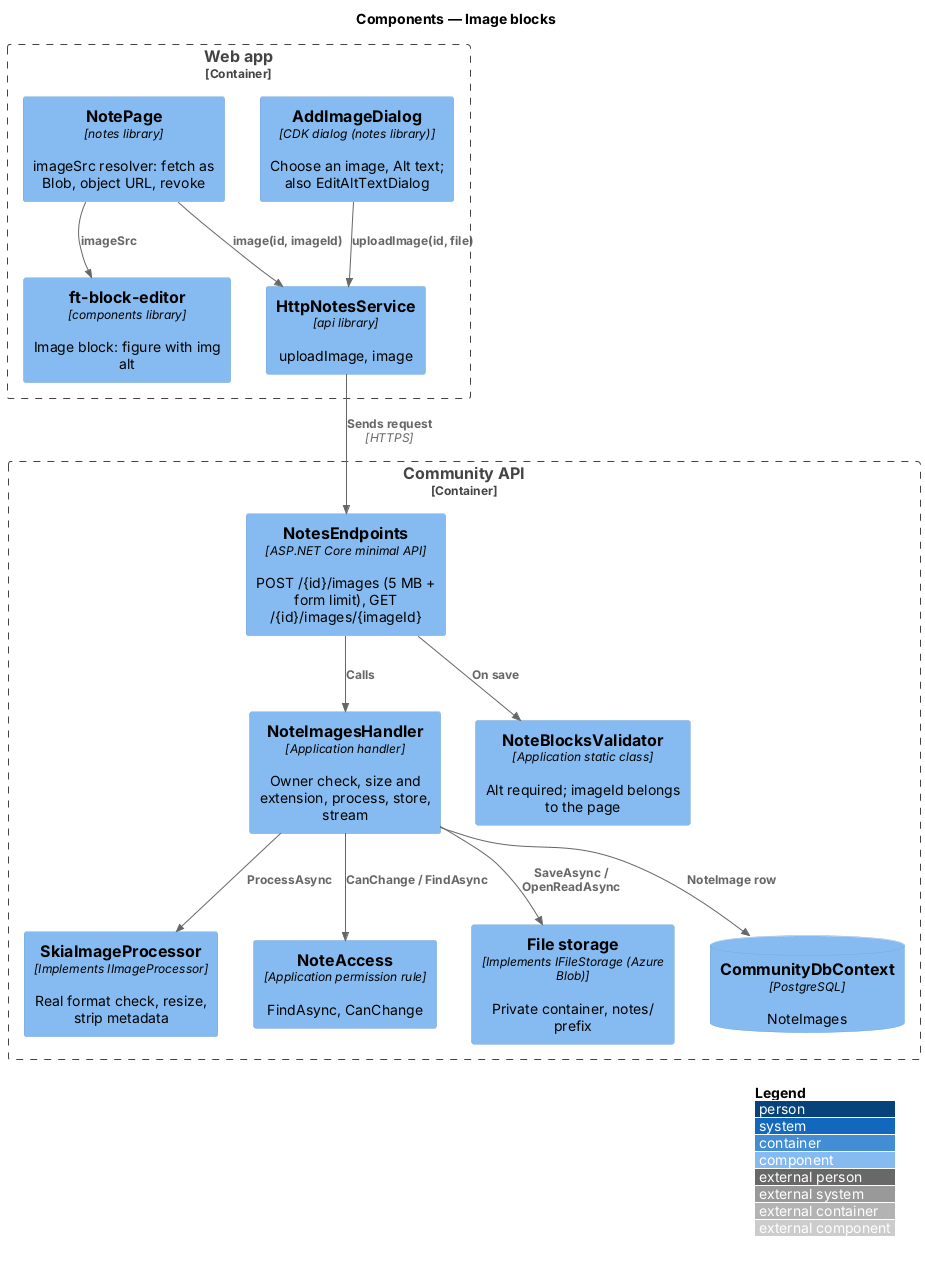

The diagram above was rendered by PlantUML. Its source (embedded in the PNG):
@startuml
!include <C4/C4_Component>
LAYOUT_WITH_LEGEND()
title Components — Image blocks
Container_Boundary(web, "Web app") {
  Component(dlg, "AddImageDialog", "CDK dialog (notes library)", "Choose an image, Alt text; also EditAltTextDialog")
  Component(page, "NotePage", "notes library", "imageSrc resolver: fetch as Blob, object URL, revoke")
  Component(ed, "ft-block-editor", "components library", "Image block: figure with img alt")
  Component(svc, "HttpNotesService", "api library", "uploadImage, image")
}
Container_Boundary(api, "Community API") {
  Component(ep, "NotesEndpoints", "ASP.NET Core minimal API", "POST /{id}/images (5 MB + form limit), GET /{id}/images/{imageId}")
  Component(ih, "NoteImagesHandler", "Application handler", "Owner check, size and extension, process, store, stream")
  Component(proc, "SkiaImageProcessor", "Implements IImageProcessor", "Real format check, resize, strip metadata")
  Component(val, "NoteBlocksValidator", "Application static class", "Alt required; imageId belongs to the page")
  Component(acc, "NoteAccess", "Application permission rule", "FindAsync, CanChange")
  Component(fs, "File storage", "Implements IFileStorage (Azure Blob)", "Private container, notes/ prefix")
  ComponentDb(db, "CommunityDbContext", "PostgreSQL", "NoteImages")
}
Rel(dlg, svc, "uploadImage(id, file)")
Rel(page, svc, "image(id, imageId)")
Rel(page, ed, "imageSrc")
Rel(svc, ep, "Sends request", "HTTPS")
Rel(ep, ih, "Calls")
Rel(ih, acc, "CanChange / FindAsync")
Rel(ih, proc, "ProcessAsync")
Rel(ih, fs, "SaveAsync / OpenReadAsync")
Rel(ih, db, "NoteImage row")
Rel(ep, val, "On save")
@enduml